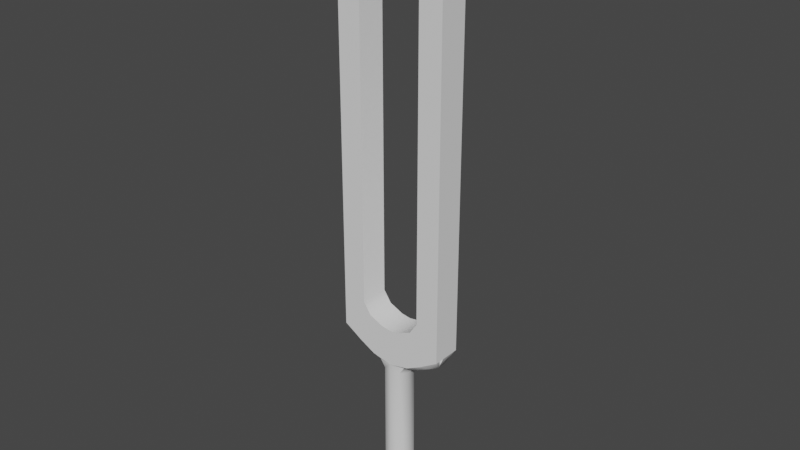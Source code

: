 # Source: tuningfork.blend  (saved by Blender 3.6.13; exported with 4.5.12 LTS)
import bpy
from mathutils import Matrix  # noqa: F401  (used for matrix-valued properties, if any)

bpy.ops.wm.read_factory_settings(use_empty=True)
scene = bpy.context.scene
scene.name = 'Scene'

# ---- collections
col_collection = bpy.data.collections.new('Collection'); scene.collection.children.link(col_collection)

# ---- node groups
ng_auto_smooth = bpy.data.node_groups.new('Auto Smooth', 'GeometryNodeTree')
_s = ng_auto_smooth.interface.new_socket(name='Geometry', in_out='OUTPUT', socket_type='NodeSocketGeometry')
_s = ng_auto_smooth.interface.new_socket(name='Geometry', in_out='INPUT', socket_type='NodeSocketGeometry')
_s = ng_auto_smooth.interface.new_socket(name='Angle', in_out='INPUT', socket_type='NodeSocketFloat')
_s.subtype = 'ANGLE'
_s.min_value = 0.0
_s.max_value = 3.142
ng_auto_smooth.is_modifier = True
_N = ng_auto_smooth.nodes; _L = ng_auto_smooth.links
n0 = _N.new('NodeGroupOutput'); n0.name = 'Group Output'; n0.location = (480, -100)
n1 = _N.new('NodeGroupInput'); n1.name = 'Group Input'; n1.location = (-420, -300)
n2 = _N.new('NodeGroupInput'); n2.name = 'Group Input.001'; n2.location = (-60, -100)
n3 = _N.new('GeometryNodeSetShadeSmooth'); n3.name = 'Set Shade Smooth'; n3.location = (120, -100)
n3.domain = 'EDGE'
n4 = _N.new('GeometryNodeSetShadeSmooth'); n4.name = 'Set Shade Smooth.001'; n4.location = (300, -100)
n5 = _N.new('GeometryNodeInputMeshEdgeAngle'); n5.name = 'Edge Angle'; n5.location = (-420, -220)
n6 = _N.new('GeometryNodeInputEdgeSmooth'); n6.name = 'Is Edge Smooth'; n6.location = (-60, -160)
n7 = _N.new('GeometryNodeInputShadeSmooth'); n7.name = 'Is Face Smooth'; n7.location = (-240, -340)
n8 = _N.new('FunctionNodeBooleanMath'); n8.name = 'Boolean Math'; n8.location = (-60, -220)
n9 = _N.new('FunctionNodeCompare'); n9.name = 'Compare'; n9.location = (-240, -180)
n9.operation = 'LESS_EQUAL'
_L.new(n5.outputs[0], n9.inputs[0])
_L.new(n4.outputs[0], n0.inputs[0])
_L.new(n1.outputs[1], n9.inputs[1])
_L.new(n9.outputs[0], n8.inputs[0])
_L.new(n7.outputs[0], n8.inputs[1])
_L.new(n2.outputs[0], n3.inputs[0])
_L.new(n6.outputs[0], n3.inputs[1])
_L.new(n3.outputs[0], n4.inputs[0])
_L.new(n8.outputs[0], n3.inputs[2])
n0.is_active_output = True

# ---- world
world_world = bpy.data.worlds.new('World'); scene.world = world_world
world_world.use_nodes = True; world_world.node_tree.nodes.clear()
_N = world_world.node_tree.nodes; _L = world_world.node_tree.links
n0 = _N.new('ShaderNodeOutputWorld'); n0.name = 'World Output'; n0.location = (300, 300)
n1 = _N.new('ShaderNodeBackground'); n1.name = 'Background'; n1.location = (10, 300)
n1.inputs[0].default_value = (0.05088, 0.05088, 0.05088, 1.0)
_L.new(n1.outputs[0], n0.inputs[0])
n0.is_active_output = True
world_world.color = (0.05088, 0.05088, 0.05088)
world_world.use_sun_shadow = False
world_world.sun_shadow_jitter_overblur = 0.0

# ---- meshes
me_cylinder = bpy.data.meshes.new('Cylinder')
me_cylinder.from_pydata([(0.0, 1.0, -1.0), (0.0, 1.0, 9.834), (0.5878, 0.809, -1.0), (0.9938, 0.8018, 9.865), (0.9511, 0.309, -1.0), (1.424, 0.2679, 9.873), (0.9511, -0.309, -1.0), (1.424, -0.2679, 9.873), (0.5878, -0.809, -1.0), (0.9938, -0.8024, 9.865), (0.0, -1.0, -1.0), (0.0, -1.0, 9.834), (1.964, 0.809, 10.14), (2.327, -0.309, 10.14), (1.376, -1.0, 10.14), (1.964, -0.809, 10.14), (1.376, 1.0, 10.14), (2.327, 0.309, 10.14), (3.05, 0.809, 10.71), (3.413, -0.309, 10.71), (2.462, -1.0, 10.71), (3.05, -0.809, 10.71), (2.462, 1.0, 10.71), (3.413, 0.309, 10.71), (3.758, 0.809, 11.52), (3.758, -0.309, 11.52), (3.758, -1.0, 11.52), (3.758, -0.809, 11.52), (3.758, 1.0, 11.52), (3.758, 0.309, 11.52), (3.758, 0.809, 11.52), (3.758, -0.309, 11.52), (3.758, -1.0, 11.52), (3.758, -0.809, 11.52), (3.758, 1.0, 11.52), (3.758, 0.309, 11.52), (3.758, -1.0, 40.12), (3.758, 0.0, 12.41), (3.758, -1.0, 12.41), (3.758, 1.0, 12.41), (3.758, -1.0, 12.98), (3.758, 1.0, 12.98), (3.758, 1.0, 40.12), (2.158, -1.0, 40.12), (2.158, 1.0, 40.12), (2.158, -1.0, 13.72), (2.158, 1.0, 13.72), (1.62, -1.0, 12.93), (1.62, 1.0, 12.93), (0.6271, -1.0, 12.49), (0.6271, 1.0, 12.49), (0.0, -1.0, 12.4), (0.0, 1.0, 12.4), (0.0, 1.0, 9.263), (0.5878, 0.809, 9.263), (0.9511, 0.309, 9.263), (0.9511, -0.309, 9.263), (0.5878, -0.809, 9.263), (0.0, -1.0, 9.263)], [], [(53, 1, 3, 54), (54, 3, 5, 55), (55, 5, 7, 56), (56, 7, 9, 57), (57, 9, 11, 58), (3, 1, 16, 12), (7, 5, 17, 13), (11, 9, 15, 14), (5, 3, 12, 17), (9, 7, 13, 15), (15, 13, 19, 21), (13, 17, 23, 19), (14, 15, 21, 20), (17, 12, 18, 23), (12, 16, 22, 18), (19, 31, 25, 33), (19, 23, 29, 25), (23, 30, 29, 35), (24, 28, 34, 30), (27, 25, 31, 33), (25, 29, 35, 31), (26, 27, 33, 32), (29, 24, 30, 35), (30, 39, 29), (31, 38, 33), (32, 33, 38), (23, 34, 30), (18, 34, 23), (18, 22, 28, 34), (32, 19, 33), (19, 32, 21), (20, 21, 32, 26), (38, 31, 37), (29, 39, 37, 35), (34, 39, 30), (35, 37, 31), (38, 37, 40), (37, 39, 41), (41, 40, 37), (40, 41, 42, 36), (36, 42, 44, 43), (43, 44, 46, 45), (45, 46, 48, 47), (47, 48, 50, 49), (49, 50, 52, 51), (14, 20, 26, 32, 38, 40, 36, 43, 45, 47, 49, 51, 11), (1, 52, 50, 48, 46, 44, 42, 41, 39, 34, 28, 22, 16), (8, 57, 58, 10), (6, 56, 57, 8), (4, 55, 56, 6), (2, 54, 55, 4), (0, 53, 54, 2), (0, 2, 4, 6, 8, 10)])
me_cylinder.polygons.foreach_set('use_smooth', [1, 1, 1, 1, 1, 1, 1, 1, 1, 1, 1, 1, 1, 1, 1, 1, 1, 1, 1, 1, 1, 1, 1, 1, 1, 1, 1, 1, 1, 1, 1, 1, 1, 0, 1, 1, 1, 0, 1, 1, 1, 1, 1, 1, 1, 0, 0, 1, 1, 1, 1, 1, 1])
_k = set([(25, 29), (25, 33), (29, 30), (30, 34), (32, 33), (32, 38), (34, 39), (36, 40), (36, 42), (36, 43), (38, 40), (39, 41), (41, 42), (42, 44), (43, 44), (43, 45), (44, 46), (45, 47), (46, 48), (47, 49), (48, 50), (49, 51), (50, 52)])
me_cylinder.attributes.new('sharp_edge', 'BOOLEAN', 'EDGE').data.foreach_set('value', [ (min(e.vertices), max(e.vertices)) in _k for e in me_cylinder.edges])
_uv = me_cylinder.uv_layers.new(name='UVMap')
_uv.uv.foreach_set('vector', [1.0, 0.9897, 1.0, 1.0, 0.9, 1.0, 0.9, 0.9897, 0.9, 0.9897, 0.9, 1.0, 0.8, 1.0, 0.8, 0.9897, 0.8, 0.9897, 0.8, 1.0, 0.7, 1.0, 0.7, 0.9897, 0.7, 0.9897, 0.7, 1.0, 0.6, 1.0, 0.6, 0.9897, 0.6, 0.9897, 0.6, 1.0, 0.5, 1.0, 0.5, 0.9897, 0.9, 1.0, 1.0, 1.0, 1.0, 1.0, 0.9, 1.0, 0.7, 1.0, 0.8, 1.0, 0.8, 1.0, 0.7, 1.0, 0.5, 1.0, 0.6, 1.0, 0.6, 1.0, 0.5, 1.0, 0.8, 1.0, 0.9, 1.0, 0.9, 1.0, 0.8, 1.0, 0.6, 1.0, 0.7, 1.0, 0.7, 1.0, 0.6, 1.0, 0.6, 1.0, 0.7, 1.0, 0.7, 1.0, 0.6, 1.0, 0.7, 1.0, 0.8, 1.0, 0.8, 1.0, 0.7, 1.0, 0.5, 1.0, 0.6, 1.0, 0.6, 1.0, 0.5, 1.0, 0.8, 1.0, 0.9, 1.0, 0.9, 1.0, 0.8, 1.0, 0.9, 1.0, 1.0, 1.0, 1.0, 1.0, 0.9, 1.0, 0.0, 0.0, 0.7, 1.0, 0.7, 1.0, 0.0, 0.0, 0.7, 1.0, 0.8, 1.0, 0.8, 1.0, 0.7, 1.0, 0.0, 0.0, 0.0, 0.0, 0.8, 1.0, 0.8, 1.0, 0.9, 1.0, 1.0, 1.0, 1.0, 1.0, 0.9, 1.0, 0.6, 1.0, 0.7, 1.0, 0.7, 1.0, 0.6, 1.0, 0.7, 1.0, 0.8, 1.0, 0.8, 1.0, 0.7, 1.0, 0.5, 1.0, 0.6, 1.0, 0.6, 1.0, 0.5, 1.0, 0.8, 1.0, 0.9, 1.0, 0.9, 1.0, 0.8, 1.0, 0.0, 0.0, 0.0, 0.0, 0.8, 1.0, 0.7, 1.0, 0.0, 0.0, 0.6, 1.0, 0.5, 1.0, 0.6, 1.0, 0.0, 0.0, 0.0, 0.0, 1.0, 1.0, 0.9, 1.0, 0.9, 1.0, 1.0, 1.0, 0.0, 0.0, 0.9, 1.0, 1.0, 1.0, 1.0, 1.0, 1.0, 1.0, 0.5, 1.0, 0.0, 0.0, 0.0, 0.0, 0.0, 0.0, 0.5, 1.0, 0.6, 1.0, 0.5, 1.0, 0.6, 1.0, 0.5, 1.0, 0.5, 1.0, 0.0, 0.0, 0.7, 1.0, 0.0, 0.0, 0.0, 0.0, 0.0, 0.0, 0.0, 0.0, 0.0, 0.0, 1.0, 1.0, 0.0, 0.0, 0.9, 1.0, 0.0, 0.0, 0.0, 0.0, 0.7, 1.0, 0.0, 0.0, 0.0, 0.0, 0.0, 0.0, 0.0, 0.0, 0.0, 0.0, 0.0, 0.0, 0.0, 0.0, 0.0, 0.0, 0.0, 0.0, 0.0, 0.0, 0.0, 0.0, 0.0, 0.0, 0.0, 0.0, 0.0, 0.0, 0.0, 0.0, 0.0, 0.0, 0.0, 0.0, 0.0, 0.0, 0.0, 0.0, 0.0, 0.0, 0.0, 0.0, 0.0, 0.0, 0.0, 0.0, 0.0, 0.0, 0.0, 0.0, 0.0, 0.0, 0.0, 0.0, 0.0, 0.0, 0.0, 0.0, 0.0, 0.0, 0.0, 0.0, 0.0, 0.0, 0.0, 0.0, 0.0, 0.0, 0.0, 0.0, 0.0, 0.0, 0.0, 0.0, 0.0, 0.0, 0.0, 0.0, 0.0, 0.0, 0.0, 0.0, 0.0, 0.0, 0.0, 0.0, 0.0, 0.0, 0.0, 0.0, 0.0, 0.0, 0.0, 0.0, 0.0, 0.0, 0.0, 0.0, 0.0, 0.0, 0.0, 0.0, 0.0, 0.0, 0.0, 0.0, 0.0, 0.0, 0.0, 0.0, 0.0, 0.0, 0.0, 0.0, 0.0, 0.0, 0.0, 0.0, 0.6, 0.5, 0.6, 0.9897, 0.5, 0.9897, 0.5, 0.5, 0.7, 0.5, 0.7, 0.9897, 0.6, 0.9897, 0.6, 0.5, 0.8, 0.5, 0.8, 0.9897, 0.7, 0.9897, 0.7, 0.5, 0.9, 0.5, 0.9, 0.9897, 0.8, 0.9897, 0.8, 0.5, 1.0, 0.5, 1.0, 0.9897, 0.9, 0.9897, 0.9, 0.5, 1.0, 0.5, 0.9, 0.5, 0.8, 0.5, 0.7, 0.5, 0.6, 0.5, 0.5, 0.5])
me_cylinder.update()

# ---- objects
ob_tuningfork = bpy.data.objects.new('tuningfork', me_cylinder)

# ---- transforms, parenting, visibility, modifiers, constraints
ob_tuningfork.location = (0.0, 0.0, 1.0)
_m = ob_tuningfork.modifiers.new('Mirror', 'MIRROR')
_m.use_clip = True
_m.merge_threshold = 0.018
_m = ob_tuningfork.modifiers.new('Auto Smooth', 'NODES')
_m.node_group = ng_auto_smooth
_gi = [s.identifier for s in ng_auto_smooth.interface.items_tree if s.item_type == 'SOCKET' and s.in_out == 'INPUT']
_m[_gi[1]] = 0.7295  # Angle

# ---- collection membership
col_collection.objects.link(ob_tuningfork)

# ---- scene / render settings (as saved in the file)
scene.frame_start = 1; scene.frame_end = 250; scene.frame_set(1)
scene.render.engine = 'BLENDER_EEVEE_NEXT'
scene.cycles.sampling_pattern = 'TABULATED_SOBOL'
scene.view_settings.view_transform = 'Filmic'
bpy.context.view_layer.update()

# ---- added for rendering (the .blend has no active camera and no usable light): camera, sun
cam_auto = bpy.data.cameras.new('AutoCamera')
cam_auto.lens = 50.0
cam_auto.sensor_width = 36.0
cam_auto.clip_end = 1000.0
ob_auto_camera = bpy.data.objects.new('AutoCamera', cam_auto)
scene.collection.objects.link(ob_auto_camera)
ob_auto_camera.location = (38.7226, -46.4671, 51.5397)
ob_auto_camera.rotation_euler = (1.09748, -7.21219e-08, 0.694738)
scene.camera = ob_auto_camera
light_auto_sun = bpy.data.lights.new('AutoSun', 'SUN')
light_auto_sun.energy = 3.0
light_auto_sun.angle = 0.0523599
ob_auto_sun = bpy.data.objects.new('AutoSun', light_auto_sun)
scene.collection.objects.link(ob_auto_sun)
ob_auto_sun.rotation_euler = (0.872665, 0.174533, 0.523599)
bpy.context.view_layer.update()
